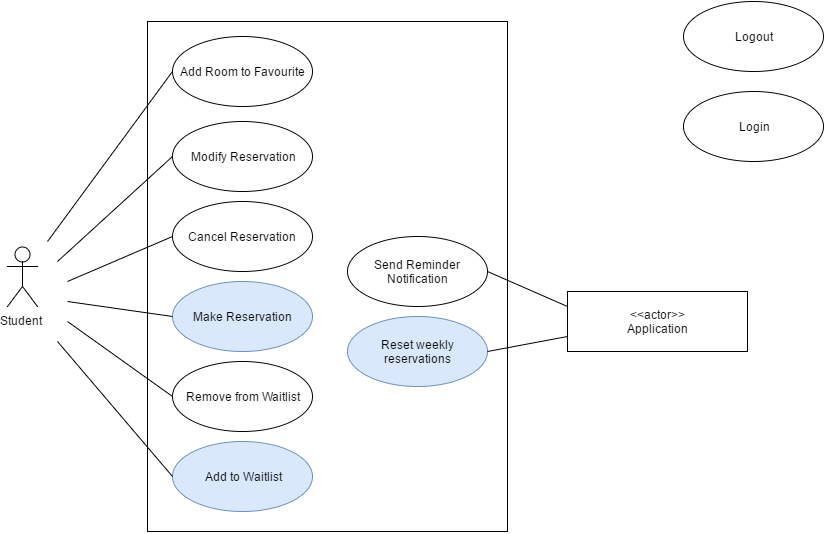

The diagram above was exported from draw.io. Its source (the exported page's mxGraphModel, read from the mxfile embedded in the PNG):
<mxGraphModel dx="1217" dy="580" grid="1" gridSize="10" guides="1" tooltips="1" connect="1" arrows="1" fold="1" page="1" pageScale="1" pageWidth="826" pageHeight="1169" background="#ffffff" math="0" shadow="0">
  <root>
    <mxCell id="0" />
    <mxCell id="1" parent="0" />
    <mxCell id="788869000134d44b-2" value="Make Reservation" style="ellipse;whiteSpace=wrap;html=1;labelBackgroundColor=none;fillColor=#dae8fc;strokeColor=#6c8ebf;" vertex="1" parent="1">
      <mxGeometry x="315" y="320" width="140" height="70" as="geometry" />
    </mxCell>
    <mxCell id="788869000134d44b-3" value="Modify Reservation" style="ellipse;whiteSpace=wrap;html=1;labelBackgroundColor=none;fillColor=none;" vertex="1" parent="1">
      <mxGeometry x="315" y="160" width="140" height="70" as="geometry" />
    </mxCell>
    <mxCell id="788869000134d44b-6" value="Login" style="ellipse;whiteSpace=wrap;html=1;labelBackgroundColor=none;fillColor=none;" vertex="1" parent="1">
      <mxGeometry x="826" y="130" width="140" height="70" as="geometry" />
    </mxCell>
    <mxCell id="788869000134d44b-7" value="Logout" style="ellipse;whiteSpace=wrap;html=1;labelBackgroundColor=none;fillColor=none;" vertex="1" parent="1">
      <mxGeometry x="826" y="40" width="140" height="70" as="geometry" />
    </mxCell>
    <mxCell id="788869000134d44b-9" value="Remove from&lt;span&gt;&amp;nbsp;Waitlist&lt;/span&gt;" style="ellipse;whiteSpace=wrap;html=1;labelBackgroundColor=none;fillColor=none;" vertex="1" parent="1">
      <mxGeometry x="315" y="400" width="140" height="70" as="geometry" />
    </mxCell>
    <mxCell id="788869000134d44b-10" value="Student" style="shape=umlActor;verticalLabelPosition=bottom;labelBackgroundColor=#ffffff;verticalAlign=top;html=1;fillColor=none;" vertex="1" parent="1">
      <mxGeometry x="150" y="285" width="30" height="60" as="geometry" />
    </mxCell>
    <mxCell id="513d77c2f38d44b0-8" value="Cancel Reservation" style="ellipse;whiteSpace=wrap;html=1;labelBackgroundColor=none;fillColor=none;" vertex="1" parent="1">
      <mxGeometry x="314.8888888888889" y="240" width="140" height="70" as="geometry" />
    </mxCell>
    <mxCell id="513d77c2f38d44b0-14" value="Add to Waitlist" style="ellipse;whiteSpace=wrap;html=1;labelBackgroundColor=none;fillColor=#dae8fc;strokeColor=#6c8ebf;" vertex="1" parent="1">
      <mxGeometry x="315" y="480" width="140" height="70" as="geometry" />
    </mxCell>
    <mxCell id="513d77c2f38d44b0-22" value="&amp;lt;&amp;lt;actor&amp;gt;&amp;gt;&lt;div&gt;Application&lt;/div&gt;" style="html=1;labelBackgroundColor=none;fillColor=none;" vertex="1" parent="1">
      <mxGeometry x="710" y="330" width="180" height="60" as="geometry" />
    </mxCell>
    <mxCell id="513d77c2f38d44b0-23" value="Send Reminder Notification" style="ellipse;whiteSpace=wrap;html=1;labelBackgroundColor=none;fillColor=none;" vertex="1" parent="1">
      <mxGeometry x="490" y="275" width="140" height="70" as="geometry" />
    </mxCell>
    <mxCell id="513d77c2f38d44b0-27" value="" style="html=1;labelBackgroundColor=none;fillColor=none;" vertex="1" parent="1">
      <mxGeometry x="290" y="60" width="360" height="510" as="geometry" />
    </mxCell>
    <mxCell id="2c724ed95f996705-2" style="edgeStyle=orthogonalEdgeStyle;rounded=0;html=1;exitX=0.5;exitY=1;entryX=0.5;entryY=1;startArrow=none;startFill=0;startSize=7;endArrow=none;endFill=0;endSize=13;jettySize=auto;orthogonalLoop=1;strokeWidth=1;" edge="1" parent="1" source="513d77c2f38d44b0-27" target="513d77c2f38d44b0-27">
      <mxGeometry relative="1" as="geometry" />
    </mxCell>
    <mxCell id="2c724ed95f996705-3" value="Reset weekly reservations&lt;br&gt;" style="ellipse;whiteSpace=wrap;html=1;labelBackgroundColor=none;fillColor=#dae8fc;strokeColor=#6c8ebf;" vertex="1" parent="1">
      <mxGeometry x="490" y="355" width="140" height="70" as="geometry" />
    </mxCell>
    <mxCell id="7f39ce56d2d56c9b-2" value="Add Room to Favourite&lt;br&gt;" style="ellipse;whiteSpace=wrap;html=1;" vertex="1" parent="1">
      <mxGeometry x="315" y="75" width="140" height="70" as="geometry" />
    </mxCell>
    <mxCell id="1f5baa03690e8ed5-6" value="" style="endArrow=none;html=1;strokeWidth=1;entryX=0;entryY=0.5;endFill=0;" edge="1" parent="1" target="7f39ce56d2d56c9b-2">
      <mxGeometry width="50" height="50" relative="1" as="geometry">
        <mxPoint x="190" y="280" as="sourcePoint" />
        <mxPoint x="270" y="200" as="targetPoint" />
      </mxGeometry>
    </mxCell>
    <mxCell id="1f5baa03690e8ed5-8" value="" style="endArrow=none;html=1;strokeWidth=1;entryX=0;entryY=0.5;endFill=0;" edge="1" parent="1" target="788869000134d44b-3">
      <mxGeometry width="50" height="50" relative="1" as="geometry">
        <mxPoint x="200" y="300" as="sourcePoint" />
        <mxPoint x="170" y="200" as="targetPoint" />
      </mxGeometry>
    </mxCell>
    <mxCell id="1f5baa03690e8ed5-9" value="" style="endArrow=none;html=1;strokeWidth=1;entryX=0;entryY=0.5;endFill=0;" edge="1" parent="1" target="513d77c2f38d44b0-8">
      <mxGeometry width="50" height="50" relative="1" as="geometry">
        <mxPoint x="210" y="320" as="sourcePoint" />
        <mxPoint x="240" y="330" as="targetPoint" />
      </mxGeometry>
    </mxCell>
    <mxCell id="1f5baa03690e8ed5-10" value="" style="endArrow=none;html=1;strokeWidth=1;entryX=0;entryY=0.5;endFill=0;" edge="1" parent="1" target="788869000134d44b-2">
      <mxGeometry width="50" height="50" relative="1" as="geometry">
        <mxPoint x="210" y="340" as="sourcePoint" />
        <mxPoint x="260" y="400" as="targetPoint" />
      </mxGeometry>
    </mxCell>
    <mxCell id="1f5baa03690e8ed5-11" value="" style="endArrow=none;html=1;strokeWidth=1;entryX=0;entryY=0.5;endFill=0;" edge="1" parent="1" target="788869000134d44b-9">
      <mxGeometry width="50" height="50" relative="1" as="geometry">
        <mxPoint x="210" y="360" as="sourcePoint" />
        <mxPoint x="240" y="430" as="targetPoint" />
      </mxGeometry>
    </mxCell>
    <mxCell id="1f5baa03690e8ed5-12" value="" style="endArrow=none;html=1;strokeWidth=1;entryX=0;entryY=0.5;endFill=0;" edge="1" parent="1" target="513d77c2f38d44b0-14">
      <mxGeometry width="50" height="50" relative="1" as="geometry">
        <mxPoint x="200" y="380" as="sourcePoint" />
        <mxPoint x="290" y="470" as="targetPoint" />
      </mxGeometry>
    </mxCell>
    <mxCell id="1f5baa03690e8ed5-13" value="" style="endArrow=none;html=1;strokeWidth=1;exitX=0;exitY=0.25;entryX=1;entryY=0.5;endFill=0;" edge="1" parent="1" source="513d77c2f38d44b0-22" target="513d77c2f38d44b0-23">
      <mxGeometry width="50" height="50" relative="1" as="geometry">
        <mxPoint x="640" y="320" as="sourcePoint" />
        <mxPoint x="690" y="270" as="targetPoint" />
      </mxGeometry>
    </mxCell>
    <mxCell id="1f5baa03690e8ed5-14" value="" style="endArrow=none;html=1;strokeWidth=1;exitX=0;exitY=0.75;entryX=1;entryY=0.5;endFill=0;" edge="1" parent="1" source="513d77c2f38d44b0-22" target="2c724ed95f996705-3">
      <mxGeometry width="50" height="50" relative="1" as="geometry">
        <mxPoint x="600" y="480" as="sourcePoint" />
        <mxPoint x="650" y="430" as="targetPoint" />
      </mxGeometry>
    </mxCell>
  </root>
</mxGraphModel>